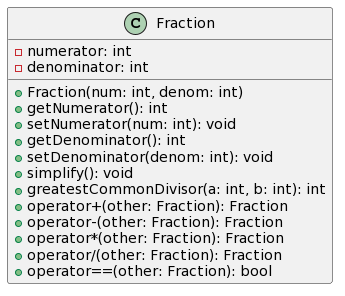

The diagram above was rendered by PlantUML. Its source (embedded in the PNG):
@startuml
class Fraction {
  - numerator: int
  - denominator: int
  
  + Fraction(num: int, denom: int)
  + getNumerator(): int
  + setNumerator(num: int): void
  + getDenominator(): int
  + setDenominator(denom: int): void
  + simplify(): void
  + greatestCommonDivisor(a: int, b: int): int
  + operator+(other: Fraction): Fraction
  + operator-(other: Fraction): Fraction
  + operator*(other: Fraction): Fraction
  + operator/(other: Fraction): Fraction
  + operator==(other: Fraction): bool
}
@enduml